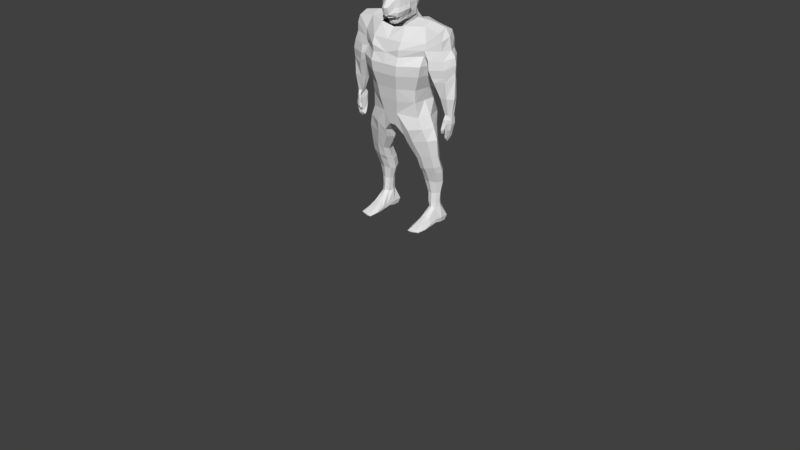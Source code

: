 # Source: monkian.blend  (saved by Blender 2.77.0; exported with 4.5.12 LTS)
import bpy
from mathutils import Matrix  # noqa: F401  (used for matrix-valued properties, if any)

bpy.ops.wm.read_factory_settings(use_empty=True)
scene = bpy.context.scene
scene.name = 'Scene'

# ---- collections
col_collection_1 = bpy.data.collections.new('Collection 1'); scene.collection.children.link(col_collection_1)
col_collection_10 = bpy.data.collections.new('Collection 10'); scene.collection.children.link(col_collection_10)

# ---- world
world_world = bpy.data.worlds.new('World'); scene.world = world_world
world_world.color = (0.05088, 0.05088, 0.05088)
world_world.use_sun_shadow = False
world_world.sun_shadow_jitter_overblur = 0.0
world_world.cycles.sampling_method = 'MANUAL'

# ---- meshes
me_cube_004 = bpy.data.meshes.new('Cube.004')
me_cube_004.from_pydata([(3.743, -0.4631, -4.564), (3.785, -0.3946, -4.172), (3.96, -0.4274, -4.621), (3.898, -0.289, -4.215), (3.774, -0.6266, -4.685), (3.824, -0.5628, -4.168), (3.955, -0.5398, -4.743), (4.082, -0.3945, -4.149), (3.86, -0.407, -5.09), (3.641, -0.4428, -5.032), (3.828, -0.4244, -5.304), (3.695, -0.5112, -5.247), (3.757, -0.6333, -4.867), (3.921, -0.5482, -4.923), (3.863, -0.09664, -4.916), (3.882, -0.09664, -4.263), (3.821, 0.2637, -4.734), (3.841, 0.2637, -4.263), (4.167, -0.09664, -5.02), (4.283, -0.09664, -4.263), (4.167, 0.2637, -4.837), (4.283, 0.2637, -4.263), (3.813, 0.1337, -5.388), (3.813, -0.07586, -5.586), (4.061, 0.1991, -5.602), (4.033, -0.07586, -5.799), (3.704, 0.1049, -5.768), (3.656, -0.07586, -5.966), (3.952, 0.1703, -5.982), (3.918, -0.07586, -6.18), (3.876, 0.4588, -4.515), (3.869, 0.4588, -4.208), (4.138, 0.4588, -4.607), (4.136, 0.4588, -4.208), (3.82, 0.362, -5.107), (4.027, 0.4256, -5.183), (3.787, 0.2959, -5.372), (3.975, 0.3537, -5.56), (3.889, -0.3389, -4.725), (3.896, -0.5179, -3.721), (4.139, -0.3797, -4.817), (3.808, -0.3946, -3.725), (3.852, -0.285, -5.438), (4.06, -0.3301, -5.515), (3.821, -0.2854, -5.707), (4.011, -0.2854, -5.898), (3.874, 0.4588, -3.76), (4.141, 0.4588, -3.76), (1.842, -1.797, -16.08), (1.949, -1.576, -15.83), (1.71, -0.9841, -16.08), (1.949, -0.9841, -15.53), (2.666, -1.637, -16.08), (2.52, -1.576, -15.83), (2.759, -0.9841, -16.08), (2.52, -0.9841, -15.53), (1.71, 0.3091, -15.86), (1.958, 0.5071, -14.4), (2.759, 0.3091, -15.86), (2.479, 0.4852, -14.4), (1.71, 1.322, -16.08), (1.919, 1.195, -14.31), (2.759, 1.322, -16.08), (2.495, 1.198, -14.31), (1.786, -1.797, -16.08), (1.654, -1.149, -15.94), (2.815, -0.9841, -15.94), (2.722, -1.637, -15.98), (1.743, 0.07901, -15.57), (2.715, 0.125, -15.57), (1.654, 1.502, -15.57), (2.815, 1.502, -15.57), (2.235, -1.034, -15.53), (2.235, -1.034, -16.12), (2.173, -1.604, -15.85), (2.049, -1.807, -16.12), (2.221, 0.3447, -14.35), (2.235, 0.3399, -15.89), (2.245, 1.29, -14.23), (2.235, 1.427, -16.12), (2.235, 1.607, -15.57), (2.049, -1.807, -16.01), (1.71, 0.8579, -16.06), (2.759, 0.8579, -16.06), (2.681, 0.8808, -14.33), (1.787, 0.8808, -14.33), (1.654, 0.8652, -15.57), (2.815, 0.8652, -15.57), (2.235, 0.9235, -16.1), (1.71, -0.3312, -15.97), (2.759, -0.3312, -15.97), (2.565, -0.2759, -15.22), (1.904, -0.2759, -15.22), (2.765, -0.4242, -15.75), (1.699, -0.5292, -15.75), (2.235, -0.2803, -15.16), (2.235, -0.3405, -16.0), (0.7654, -1.777, -2.417), (1.025, -2.222, 0.3625), (1.025, 1.7, -2.609), (1.299, 1.363, -0.08001), (0.3303, 1.345, -0.1364), (0.1075, 1.702, -3.066), (0.01669, -2.224, 0.3555), (0.006005, -1.778, -2.421), (1.848, -1.104, -2.511), (2.328, -1.361, 0.3547), (1.913, 0.9533, -2.611), (2.449, 0.9091, 0.1173), (1.089, -2.053, 2.218), (1.334, 1.617, 2.018), (0.3061, 1.608, 1.977), (0.01484, -2.066, 2.464), (2.469, -0.9728, 2.369), (2.548, 0.6307, 2.153), (2.749, 0.3195, 1.942), (1.188, -1.846, 3.707), (2.968, 1.001, 2.299), (2.728, -0.1701, 1.959), (0.007159, -1.844, 3.709), (2.629, -0.9704, 3.707), (2.704, -0.7323, 1.913), (1.02, -1.176, 4.995), (1.062, 1.293, 5.172), (0.07946, 1.29, 4.84), (0.01032, -1.172, 4.688), (2.309, -0.6491, 5.113), (2.318, 0.7641, 5.117), (2.4, -0.1719, 0.1983), (1.885, -0.07734, -2.567), (2.512, -0.1706, 2.183), (1.032, 0.1334, 5.492), (2.31, 0.05558, 5.479), (0.2356, -1.324, -5.246), (0.2327, 1.712, -5.575), (0.0007976, 1.711, -5.379), (0.0, -1.324, -5.246), (0.2356, -0.1589, -5.709), (0.0, -0.1589, -6.024), (0.5623, -1.545, -3.844), (0.5744, 1.941, -4.439), (0.02867, 1.88, -4.181), (7.954e-06, -1.545, -3.844), (1.99, -0.9247, -4.113), (1.721, 1.606, -4.332), (2.385, -0.05107, -4.113), (0.8513, -1.1, -6.234), (0.8513, 1.158, -5.941), (0.7174, -0.1528, -6.628), (1.375, -1.362, -5.423), (1.404, 1.398, -5.364), (2.316, -0.886, -5.236), (2.316, 0.778, -5.258), (2.698, -0.04504, -5.202), (0.987, -0.8538, -7.117), (0.987, 0.5977, -6.955), (0.8054, -0.1389, -7.443), (1.575, -1.054, -6.691), (1.786, 0.9368, -6.642), (2.598, -0.694, -6.488), (2.598, 0.5622, -6.512), (3.014, -0.05915, -6.451), (1.591, -0.4831, -8.779), (1.465, 0.01394, -9.088), (2.0, -0.6221, -8.377), (2.711, -0.372, -8.184), (3.0, 0.06936, -8.149), (1.654, 0.0251, -10.4), (1.608, 1.035, -10.32), (1.459, 0.5293, -10.49), (2.142, -0.1213, -10.31), (2.146, 1.222, -10.13), (2.776, 0.1307, -10.24), (2.774, 1.003, -10.18), (3.063, 0.5735, -10.26), (1.637, 0.3707, -11.56), (1.63, 1.24, -11.39), (1.501, 0.8163, -11.61), (2.125, 0.2329, -11.45), (2.109, 1.375, -11.17), (2.645, 0.454, -11.46), (2.644, 1.203, -11.28), (2.895, 0.8378, -11.41), (1.846, 0.5142, -12.84), (1.841, 1.104, -12.72), (1.753, 0.8165, -12.87), (2.194, 0.4241, -12.8), (2.196, 1.199, -12.61), (2.53, 0.5707, -12.77), (2.529, 1.079, -12.65), (2.699, 0.8312, -12.74), (1.888, 0.4846, -13.91), (1.884, 1.133, -13.81), (1.806, 0.8166, -13.94), (2.191, 0.3819, -13.85), (2.211, 1.23, -13.68), (2.491, 0.5466, -13.85), (2.49, 1.105, -13.74), (2.64, 0.8326, -13.82), (1.494, 0.276, -9.954), (1.642, -0.1888, -9.917), (2.784, -0.09284, -9.54), (2.078, -0.3122, -9.766), (3.069, 0.3383, -9.435), (1.605, 0.6162, -9.111), (2.754, 0.6196, -8.898), (2.159, 0.8273, -8.912), (1.327, 1.997, 2.831), (2.64, 0.8981, 2.93), (0.239, 1.989, 2.796), (1.135, -2.094, 2.964), (2.578, -1.057, 2.965), (1.202, 1.939, 4.347), (2.557, 1.068, 4.122), (0.1259, 1.933, 4.185), (0.01243, -2.284, 1.425), (1.095, -2.283, 1.429), (2.487, -1.391, 1.427), (0.3433, 1.452, 1.05), (1.376, 1.466, 1.102), (2.601, 1.011, 1.275), (2.553, -0.1606, 1.333), (1.104, 1.255, -1.429), (0.8385, -1.954, -1.09), (2.056, 0.8828, -1.337), (1.948, -1.211, -1.149), (2.012, -0.1411, -1.266), (3.501, -0.6492, 4.78), (3.501, 0.7599, 4.78), (3.501, 0.05535, 5.145), (3.705, -0.6492, 3.996), (3.705, 0.7599, 3.996), (3.858, 0.05535, 4.362), (3.727, -0.6492, 3.071), (3.73, 0.7611, 3.072), (4.019, 0.05535, 3.066), (2.934, -1.117, 2.066), (3.911, -0.73, 2.167), (3.885, 0.8514, 2.453), (4.334, 0.06808, 2.446), (2.959, 0.2183, 0.7235), (3.221, 0.8803, 1.069), (2.815, -0.1776, 0.436), (2.923, -0.6377, 0.489), (3.178, -1.015, 0.411), (4.049, -0.6693, 0.5029), (3.951, 0.7523, 1.216), (4.383, 0.05405, 1.042), (3.078, 0.1714, -0.1334), (3.435, 0.8168, 0.1076), (2.938, -0.1698, -0.1311), (3.053, -0.577, -0.007893), (3.32, -0.9593, -0.01199), (4.043, -0.6361, 0.07322), (3.989, 0.6967, 0.2918), (4.416, 0.04618, 0.3889), (3.604, 0.5059, -1.856), (3.842, 0.632, -1.712), (3.401, 0.1042, -1.842), (3.452, -0.1861, -1.731), (3.597, -0.5365, -1.657), (4.107, -0.5351, -1.591), (4.318, 0.32, -1.681), (4.502, -0.1416, -1.68), (3.915, 0.2785, -3.422), (4.161, 0.2952, -3.426), (3.844, 0.152, -3.413), (3.818, -0.08013, -3.353), (3.826, -0.2665, -3.406), (4.057, -0.2914, -3.394), (4.292, 0.1278, -3.409), (4.28, -0.1213, -3.409), (4.42, 0.07362, 1.723), (3.941, 0.8022, 1.73), (2.801, -0.7799, 1.257), (3.023, -1.155, 1.197), (3.105, 0.9536, 1.563), (2.85, 0.3413, 1.316), (2.702, -0.1853, 1.327), (4.04, -0.752, 1.303), (3.968, 0.7285, 0.6672), (3.333, 0.8466, 0.4889), (4.282, -0.1164, -3.878), (4.282, 0.2439, -3.878), (4.103, -0.362, -3.818), (3.946, -0.1143, -3.854), (3.905, 0.246, -3.854), (3.962, -0.3109, -3.866), (-3.743, -0.4631, -4.564), (-3.785, -0.3946, -4.172), (-3.96, -0.4274, -4.621), (-3.898, -0.289, -4.215), (-3.774, -0.6266, -4.685), (-3.824, -0.5628, -4.168), (-3.955, -0.5398, -4.743), (-4.082, -0.3945, -4.149), (-3.86, -0.407, -5.09), (-3.641, -0.4428, -5.032), (-3.828, -0.4244, -5.304), (-3.695, -0.5112, -5.247), (-3.757, -0.6333, -4.867), (-3.921, -0.5482, -4.923), (-3.863, -0.09664, -4.916), (-3.882, -0.09664, -4.263), (-3.821, 0.2637, -4.734), (-3.841, 0.2637, -4.263), (-4.167, -0.09664, -5.02), (-4.283, -0.09664, -4.263), (-4.167, 0.2637, -4.837), (-4.283, 0.2637, -4.263), (-3.813, 0.1337, -5.388), (-3.813, -0.07586, -5.586), (-4.061, 0.1991, -5.602), (-4.033, -0.07586, -5.799), (-3.704, 0.1049, -5.768), (-3.656, -0.07586, -5.966), (-3.952, 0.1703, -5.982), (-3.918, -0.07586, -6.18), (-3.876, 0.4588, -4.515), (-3.869, 0.4588, -4.208), (-4.138, 0.4588, -4.607), (-4.136, 0.4588, -4.208), (-3.82, 0.362, -5.107), (-4.027, 0.4256, -5.183), (-3.787, 0.2959, -5.372), (-3.975, 0.3537, -5.56), (-3.889, -0.3389, -4.725), (-3.896, -0.5179, -3.721), (-4.139, -0.3797, -4.817), (-3.808, -0.3946, -3.725), (-3.852, -0.285, -5.438), (-4.06, -0.3301, -5.515), (-3.821, -0.2854, -5.707), (-4.011, -0.2854, -5.898), (-3.874, 0.4588, -3.76), (-4.141, 0.4588, -3.76), (-1.842, -1.797, -16.08), (-1.949, -1.576, -15.83), (-1.71, -0.9841, -16.08), (-1.949, -0.9841, -15.53), (-2.666, -1.637, -16.08), (-2.52, -1.576, -15.83), (-2.759, -0.9841, -16.08), (-2.52, -0.9841, -15.53), (-1.71, 0.3091, -15.86), (-1.958, 0.5071, -14.4), (-2.759, 0.3091, -15.86), (-2.479, 0.4852, -14.4), (-1.71, 1.322, -16.08), (-1.919, 1.195, -14.31), (-2.759, 1.322, -16.08), (-2.495, 1.198, -14.31), (-1.786, -1.797, -16.08), (-1.654, -1.149, -15.94), (-2.815, -0.9841, -15.94), (-2.722, -1.637, -15.98), (-1.743, 0.07901, -15.57), (-2.715, 0.125, -15.57), (-1.654, 1.502, -15.57), (-2.815, 1.502, -15.57), (-2.235, -1.034, -15.53), (-2.235, -1.034, -16.12), (-2.173, -1.604, -15.85), (-2.049, -1.807, -16.12), (-2.221, 0.3447, -14.35), (-2.235, 0.3399, -15.89), (-2.245, 1.29, -14.23), (-2.235, 1.427, -16.12), (-2.235, 1.607, -15.57), (-2.049, -1.807, -16.01), (-1.71, 0.8579, -16.06), (-2.759, 0.8579, -16.06), (-2.681, 0.8808, -14.33), (-1.787, 0.8808, -14.33), (-1.654, 0.8652, -15.57), (-2.815, 0.8652, -15.57), (-2.235, 0.9235, -16.1), (-1.71, -0.3312, -15.97), (-2.759, -0.3312, -15.97), (-2.565, -0.2759, -15.22), (-1.904, -0.2759, -15.22), (-2.765, -0.4242, -15.75), (-1.699, -0.5292, -15.75), (-2.235, -0.2803, -15.16), (-2.235, -0.3405, -16.0), (-0.7577, -1.777, -2.417), (-1.006, -2.223, 0.3615), (-0.7736, 1.698, -2.61), (-0.7309, 1.362, -0.08067), (-1.834, -1.105, -2.512), (-2.291, -1.364, 0.3515), (-1.775, 0.9497, -2.614), (-2.175, 0.903, 0.1116), (-1.068, -2.054, 2.217), (-0.8251, 1.614, 2.016), (-2.431, -0.9769, 2.365), (-2.359, 0.6234, 2.147), (-2.615, 0.3124, 1.935), (-1.183, -1.847, 3.707), (-2.857, 0.9938, 2.292), (-2.634, -0.1764, 1.953), (-2.626, -0.9716, 3.706), (-2.656, -0.7371, 1.908), (-1.016, -1.176, 4.994), (-0.9779, 1.29, 5.17), (-2.309, -0.6492, 5.113), (-2.306, 0.7617, 5.115), (-2.224, -0.1779, 0.1927), (-1.802, -0.08039, -2.57), (-2.393, -0.177, 2.177), (-1.005, 0.1318, 5.491), (-2.309, 0.05535, 5.479), (-0.2356, -1.324, -5.246), (-0.2326, 1.712, -5.575), (-0.2356, -0.1589, -5.709), (-0.5623, -1.545, -3.844), (-0.5449, 1.941, -4.439), (-1.99, -0.9247, -4.113), (-1.71, 1.606, -4.333), (-2.385, -0.05107, -4.113), (-0.8513, -1.1, -6.234), (-0.8513, 1.158, -5.941), (-0.7174, -0.1528, -6.628), (-1.375, -1.362, -5.423), (-1.404, 1.398, -5.364), (-2.316, -0.886, -5.236), (-2.316, 0.778, -5.258), (-2.698, -0.04504, -5.202), (-0.987, -0.8538, -7.117), (-0.987, 0.5977, -6.955), (-0.8054, -0.1389, -7.443), (-1.575, -1.054, -6.691), (-1.786, 0.9368, -6.642), (-2.598, -0.694, -6.488), (-2.598, 0.5622, -6.512), (-3.014, -0.05915, -6.451), (-1.591, -0.4831, -8.779), (-1.465, 0.01394, -9.088), (-2.0, -0.6221, -8.377), (-2.711, -0.372, -8.184), (-3.0, 0.06936, -8.149), (-1.654, 0.0251, -10.4), (-1.608, 1.035, -10.32), (-1.459, 0.5293, -10.49), (-2.142, -0.1213, -10.31), (-2.146, 1.222, -10.13), (-2.776, 0.1307, -10.24), (-2.774, 1.003, -10.18), (-3.063, 0.5735, -10.26), (-1.637, 0.3707, -11.56), (-1.63, 1.24, -11.39), (-1.501, 0.8163, -11.61), (-2.125, 0.2329, -11.45), (-2.109, 1.375, -11.17), (-2.645, 0.454, -11.46), (-2.644, 1.203, -11.28), (-2.895, 0.8378, -11.41), (-1.846, 0.5142, -12.84), (-1.841, 1.104, -12.72), (-1.753, 0.8165, -12.87), (-2.194, 0.4241, -12.8), (-2.196, 1.199, -12.61), (-2.53, 0.5707, -12.77), (-2.529, 1.079, -12.65), (-2.699, 0.8312, -12.74), (-1.888, 0.4846, -13.91), (-1.884, 1.133, -13.81), (-1.806, 0.8166, -13.94), (-2.191, 0.3819, -13.85), (-2.211, 1.23, -13.68), (-2.491, 0.5466, -13.85), (-2.49, 1.105, -13.74), (-2.64, 0.8326, -13.82), (-1.494, 0.276, -9.954), (-1.642, -0.1888, -9.917), (-2.784, -0.09284, -9.54), (-2.078, -0.3122, -9.766), (-3.069, 0.3383, -9.435), (-1.605, 0.6162, -9.111), (-2.754, 0.6196, -8.898), (-2.159, 0.8273, -8.912), (-0.9426, 1.993, 2.828), (-2.512, 0.891, 2.923), (-1.129, -2.094, 2.963), (-2.565, -1.059, 2.963), (-1.029, 1.935, 4.344), (-2.504, 1.062, 4.118), (-1.084, -2.284, 1.428), (-2.467, -1.394, 1.424), (-0.804, 1.464, 1.101), (-2.361, 1.004, 1.268), (-2.408, -0.1672, 1.327), (-0.6614, 1.254, -1.43), (-0.8103, -1.955, -1.091), (0.01923, -1.956, -1.097), (0.2299, 1.245, -1.689), (-1.793, 0.8784, -1.341), (-1.897, -1.214, -1.152), (-1.837, -0.1456, -1.271), (-3.501, -0.6492, 4.78), (-3.501, 0.7599, 4.78), (-3.501, 0.05535, 5.145), (-3.705, -0.6492, 3.996), (-3.705, 0.7599, 3.996), (-3.858, 0.05535, 4.362), (-3.727, -0.6492, 3.071), (-3.727, 0.7599, 3.071), (-4.019, 0.05535, 3.066), (-2.927, -1.119, 2.064), (-3.911, -0.73, 2.167), (-3.882, 0.85, 2.452), (-4.334, 0.06808, 2.446), (-2.847, 0.2115, 0.7171), (-3.126, 0.8731, 1.063), (-2.714, -0.1838, 0.4302), (-2.878, -0.6424, 0.4846), (-3.172, -1.017, 0.4094), (-4.049, -0.6693, 0.5029), (-3.946, 0.7504, 1.214), (-4.383, 0.05405, 1.042), (-3.001, 0.1656, -0.1389), (-3.382, 0.8112, 0.1023), (-2.865, -0.1753, -0.1362), (-3.022, -0.581, -0.0116), (-3.318, -0.96, -0.01266), (-4.043, -0.6361, 0.07322), (-3.986, 0.6955, 0.2907), (-4.416, 0.04618, 0.3889), (-3.602, 0.5057, -1.856), (-3.842, 0.632, -1.712), (-3.397, 0.1037, -1.843), (-3.451, -0.1862, -1.731), (-3.597, -0.5365, -1.657), (-4.107, -0.5351, -1.591), (-4.318, 0.32, -1.681), (-4.502, -0.1416, -1.68), (-3.915, 0.2785, -3.422), (-4.161, 0.2952, -3.426), (-3.844, 0.152, -3.413), (-3.818, -0.08013, -3.353), (-3.826, -0.2665, -3.406), (-4.057, -0.2914, -3.394), (-4.292, 0.1278, -3.409), (-4.28, -0.1213, -3.409), (-4.42, 0.07362, 1.723), (-3.938, 0.8004, 1.728), (-2.757, -0.7846, 1.253), (-3.017, -1.157, 1.195), (-2.995, 0.9462, 1.556), (-2.714, 0.3341, 1.31), (-2.586, -0.1919, 1.321), (-4.04, -0.752, 1.303), (-3.963, 0.7268, 0.6655), (-3.258, 0.8401, 0.4828), (-4.282, -0.1164, -3.878), (-4.282, 0.2439, -3.878), (-4.103, -0.362, -3.818), (-3.946, -0.1143, -3.854), (-3.905, 0.246, -3.854), (-3.962, -0.3109, -3.866)], [], [(1, 3, 2, 0), (3, 7, 6, 2), (7, 5, 4, 6), (5, 1, 0, 4), (4, 0, 12), (9, 8, 10, 11), (6, 4, 12, 13), (0, 2, 8, 9), (2, 13, 10, 8), (13, 12, 11, 10), (12, 0, 9, 11), (13, 2, 6), (15, 17, 16, 14), (21, 19, 18, 20), (25, 18, 40, 43), (22, 16, 30, 34), (23, 22, 26, 27), (20, 18, 25, 24), (14, 16, 22, 23), (27, 26, 28, 29), (27, 29, 45, 44), (28, 26, 36, 37), (24, 25, 29, 28), (31, 33, 32, 30), (30, 32, 35, 34), (34, 35, 37, 36), (26, 22, 34, 36), (16, 17, 31, 30), (24, 28, 37, 35), (21, 20, 32, 33), (20, 24, 35, 32), (7, 3, 38, 40), (40, 38, 42, 43), (43, 42, 44, 45), (18, 19, 7, 40), (29, 25, 43, 45), (15, 14, 38, 3), (14, 23, 42, 38), (23, 27, 44, 42), (33, 31, 46, 47), (1, 5, 39, 41), (64, 65, 50, 48), (96, 89, 56, 77), (66, 67, 52, 54), (81, 64, 48, 75), (75, 73, 54, 52), (74, 72, 51, 49), (88, 82, 60, 79), (95, 91, 59, 76), (94, 92, 57, 68), (93, 90, 58, 69), (80, 71, 62, 79), (87, 83, 62, 71), (86, 85, 61, 70), (82, 86, 70, 60), (84, 87, 71, 63), (78, 63, 71, 80), (91, 93, 69, 59), (89, 94, 68, 56), (74, 49, 64, 81), (55, 53, 67, 66), (49, 51, 65, 64), (53, 74, 81, 67), (61, 78, 80, 70), (70, 80, 79, 60), (92, 95, 76, 57), (83, 88, 79, 62), (53, 55, 72, 74), (48, 50, 73, 75), (67, 81, 75, 52), (90, 96, 77, 58), (58, 77, 88, 83), (59, 69, 87, 84), (56, 68, 86, 82), (68, 57, 85, 86), (69, 58, 83, 87), (77, 56, 82, 88), (54, 73, 96, 90), (51, 72, 95, 92), (50, 65, 94, 89), (55, 66, 93, 91), (66, 54, 90, 93), (65, 51, 92, 94), (72, 55, 91, 95), (73, 50, 89, 96), (495, 222, 99, 102), (221, 220, 114, 130), (219, 218, 111, 110), (215, 216, 109, 112), (223, 494, 104, 97), (226, 225, 105, 129), (222, 100, 108, 224), (223, 97, 105, 225), (216, 217, 113, 109), (207, 209, 214, 212), (112, 210, 116, 119), (220, 219, 110, 114), (136, 138, 137, 133), (213, 212, 123, 127), (210, 211, 120, 116), (131, 122, 126, 132), (212, 214, 124, 123), (116, 120, 126, 122), (119, 116, 122, 125), (123, 131, 132, 127), (138, 135, 134, 137), (224, 226, 129, 107), (217, 221, 130, 113), (141, 140, 134, 135), (139, 142, 136, 133), (97, 104, 142, 139), (102, 99, 140, 141), (129, 105, 143, 145), (107, 129, 145, 144), (105, 97, 139, 143), (107, 144, 140, 99), (143, 139, 149, 151), (145, 143, 151, 153), (139, 133, 146, 149), (137, 134, 147, 148), (140, 144, 152, 150), (133, 137, 148, 146), (134, 140, 150, 147), (144, 145, 153, 152), (152, 153, 161, 160), (146, 148, 156, 154), (149, 146, 154, 157), (150, 152, 160, 158), (153, 151, 159, 161), (147, 150, 158, 155), (148, 147, 155, 156), (151, 149, 157, 159), (159, 157, 164, 165), (156, 155, 204, 163), (154, 156, 163, 162), (157, 154, 162, 164), (155, 158, 206, 204), (161, 159, 165, 166), (158, 160, 205, 206), (166, 165, 201, 203), (165, 164, 202, 201), (162, 163, 199, 200), (164, 162, 200, 202), (170, 167, 175, 178), (171, 173, 181, 179), (174, 172, 180, 182), (168, 171, 179, 176), (169, 168, 176, 177), (172, 170, 178, 180), (173, 174, 182, 181), (167, 169, 177, 175), (180, 178, 186, 188), (181, 182, 190, 189), (175, 177, 185, 183), (178, 175, 183, 186), (179, 181, 189, 187), (182, 180, 188, 190), (176, 179, 187, 184), (177, 176, 184, 185), (185, 184, 192, 193), (188, 186, 194, 196), (189, 190, 198, 197), (183, 185, 193, 191), (186, 183, 191, 194), (187, 189, 197, 195), (190, 188, 196, 198), (184, 187, 195, 192), (202, 200, 167, 170), (201, 202, 170, 172), (203, 201, 172, 174), (200, 199, 169, 167), (206, 205, 173, 171), (204, 206, 171, 168), (205, 203, 174, 173), (203, 205, 166), (204, 199, 163), (199, 204, 168, 169), (160, 161, 166, 205), (59, 196, 194, 76), (84, 198, 196, 59), (63, 197, 198, 84), (63, 78, 195, 197), (78, 61, 192, 195), (61, 85, 193, 192), (85, 57, 191, 193), (57, 76, 194, 191), (110, 111, 209, 207), (114, 110, 207, 208), (109, 113, 211, 210), (112, 109, 210), (106, 128, 221, 217), (108, 100, 219, 220), (98, 106, 217, 216), (103, 98, 216, 215), (100, 101, 218, 219), (128, 108, 220, 221), (108, 128, 226, 224), (98, 223, 225, 106), (99, 222, 224, 107), (128, 106, 225, 226), (98, 103, 494, 223), (101, 100, 222, 495), (127, 132, 229, 228), (132, 126, 227, 229), (228, 229, 232, 231), (229, 227, 230, 232), (231, 232, 235, 234), (232, 230, 233, 235), (120, 230, 227, 126), (211, 233, 230, 120), (127, 228, 231, 213), (208, 207, 212, 213), (234, 208, 213, 231), (208, 234, 238, 117), (233, 211, 236, 237), (235, 233, 237, 239), (113, 130, 118, 121), (130, 114, 115, 118), (211, 113, 121, 236), (234, 235, 239, 238), (114, 208, 117, 115), (273, 272, 247, 246), (275, 274, 243, 244), (277, 276, 241, 240), (278, 277, 240, 242), (279, 275, 244, 245), (272, 279, 245, 247), (276, 273, 246, 241), (274, 278, 242, 243), (241, 246, 280, 281), (243, 242, 250, 251), (246, 247, 280), (242, 240, 248, 250), (240, 281, 249, 248), (244, 243, 251, 252), (245, 244, 252, 253), (247, 245, 253, 255), (253, 252, 260, 261), (255, 253, 261, 263), (249, 254, 262, 257), (251, 250, 258, 259), (254, 255, 263, 262), (250, 248, 256, 258), (248, 249, 257, 256), (252, 251, 259, 260), (258, 256, 264, 266), (256, 257, 265, 264), (260, 259, 267, 268), (261, 260, 268, 269), (263, 261, 269, 271), (257, 262, 270, 265), (259, 258, 266, 267), (262, 263, 271, 270), (121, 118, 278, 274), (117, 238, 273, 276), (239, 237, 279, 272), (237, 236, 275, 279), (118, 115, 277, 278), (115, 117, 276, 277), (236, 121, 274, 275), (238, 239, 272, 273), (281, 280, 254, 249), (280, 247, 255, 254), (281, 240, 241), (39, 269, 268, 41), (46, 264, 265, 47), (19, 21, 283, 282), (271, 282, 283, 270), (21, 33, 47, 283), (270, 283, 47, 265), (284, 7, 19, 282), (7, 284, 39, 5), (269, 39, 284), (269, 284, 282, 271), (17, 15, 285, 286), (3, 1, 41, 287), (267, 287, 41, 268), (3, 287, 285, 15), (267, 266, 285, 287), (17, 286, 46, 31), (264, 46, 286), (264, 286, 285, 266), (289, 288, 290, 291), (291, 290, 294, 295), (295, 294, 292, 293), (293, 292, 288, 289), (292, 300, 288), (297, 299, 298, 296), (294, 301, 300, 292), (288, 297, 296, 290), (290, 296, 298, 301), (301, 298, 299, 300), (300, 299, 297, 288), (301, 294, 290), (303, 302, 304, 305), (309, 308, 306, 307), (313, 331, 328, 306), (310, 322, 318, 304), (311, 315, 314, 310), (308, 312, 313, 306), (302, 311, 310, 304), (315, 317, 316, 314), (315, 332, 333, 317), (316, 325, 324, 314), (312, 316, 317, 313), (319, 318, 320, 321), (318, 322, 323, 320), (322, 324, 325, 323), (314, 324, 322, 310), (304, 318, 319, 305), (312, 323, 325, 316), (309, 321, 320, 308), (308, 320, 323, 312), (295, 328, 326, 291), (328, 331, 330, 326), (331, 333, 332, 330), (306, 328, 295, 307), (317, 333, 331, 313), (303, 291, 326, 302), (302, 326, 330, 311), (311, 330, 332, 315), (321, 335, 334, 319), (289, 329, 327, 293), (352, 336, 338, 353), (384, 365, 344, 377), (354, 342, 340, 355), (369, 363, 336, 352), (363, 340, 342, 361), (362, 337, 339, 360), (376, 367, 348, 370), (383, 364, 347, 379), (382, 356, 345, 380), (381, 357, 346, 378), (368, 367, 350, 359), (375, 359, 350, 371), (374, 358, 349, 373), (370, 348, 358, 374), (372, 351, 359, 375), (366, 368, 359, 351), (379, 347, 357, 381), (377, 344, 356, 382), (362, 369, 352, 337), (343, 354, 355, 341), (337, 352, 353, 339), (341, 355, 369, 362), (349, 358, 368, 366), (358, 348, 367, 368), (380, 345, 364, 383), (371, 350, 367, 376), (341, 362, 360, 343), (336, 363, 361, 338), (355, 340, 363, 369), (378, 346, 365, 384), (346, 371, 376, 365), (347, 372, 375, 357), (344, 370, 374, 356), (356, 374, 373, 345), (357, 375, 371, 346), (365, 376, 370, 344), (342, 378, 384, 361), (339, 380, 383, 360), (338, 377, 382, 353), (343, 379, 381, 354), (354, 381, 378, 342), (353, 382, 380, 339), (360, 383, 379, 343), (361, 384, 377, 338), (495, 102, 387, 492), (491, 409, 396, 490), (489, 394, 111, 218), (215, 112, 393, 487), (493, 385, 104, 494), (498, 408, 389, 497), (492, 496, 392, 388), (493, 497, 389, 385), (487, 393, 395, 488), (481, 485, 214, 209), (112, 119, 398, 483), (490, 396, 394, 489), (136, 412, 414, 138), (486, 406, 404, 485), (483, 398, 401, 484), (410, 411, 405, 403), (485, 404, 124, 214), (398, 403, 405, 401), (119, 125, 403, 398), (404, 406, 411, 410), (138, 414, 413, 135), (496, 391, 408, 498), (488, 395, 409, 491), (141, 135, 413, 416), (415, 412, 136, 142), (385, 415, 142, 104), (102, 141, 416, 387), (408, 419, 417, 389), (391, 418, 419, 408), (389, 417, 415, 385), (391, 387, 416, 418), (417, 425, 423, 415), (419, 427, 425, 417), (415, 423, 420, 412), (414, 422, 421, 413), (416, 424, 426, 418), (412, 420, 422, 414), (413, 421, 424, 416), (418, 426, 427, 419), (426, 434, 435, 427), (420, 428, 430, 422), (423, 431, 428, 420), (424, 432, 434, 426), (427, 435, 433, 425), (421, 429, 432, 424), (422, 430, 429, 421), (425, 433, 431, 423), (433, 439, 438, 431), (430, 437, 478, 429), (428, 436, 437, 430), (431, 438, 436, 428), (429, 478, 480, 432), (435, 440, 439, 433), (432, 480, 479, 434), (440, 477, 475, 439), (439, 475, 476, 438), (436, 474, 473, 437), (438, 476, 474, 436), (444, 452, 449, 441), (445, 453, 455, 447), (448, 456, 454, 446), (442, 450, 453, 445), (443, 451, 450, 442), (446, 454, 452, 444), (447, 455, 456, 448), (441, 449, 451, 443), (454, 462, 460, 452), (455, 463, 464, 456), (449, 457, 459, 451), (452, 460, 457, 449), (453, 461, 463, 455), (456, 464, 462, 454), (450, 458, 461, 453), (451, 459, 458, 450), (459, 467, 466, 458), (462, 470, 468, 460), (463, 471, 472, 464), (457, 465, 467, 459), (460, 468, 465, 457), (461, 469, 471, 463), (464, 472, 470, 462), (458, 466, 469, 461), (476, 444, 441, 474), (475, 446, 444, 476), (477, 448, 446, 475), (474, 441, 443, 473), (480, 445, 447, 479), (478, 442, 445, 480), (479, 447, 448, 477), (477, 440, 479), (478, 437, 473), (473, 443, 442, 478), (434, 479, 440, 435), (347, 364, 468, 470), (372, 347, 470, 472), (351, 372, 472, 471), (351, 471, 469, 366), (366, 469, 466, 349), (349, 466, 467, 373), (373, 467, 465, 345), (345, 465, 468, 364), (394, 481, 209, 111), (396, 482, 481, 394), (393, 483, 484, 395), (112, 483, 393), (390, 488, 491, 407), (392, 490, 489, 388), (386, 487, 488, 390), (103, 215, 487, 386), (388, 489, 218, 101), (407, 491, 490, 392), (392, 496, 498, 407), (386, 390, 497, 493), (387, 391, 496, 492), (407, 498, 497, 390), (386, 493, 494, 103), (101, 495, 492, 388), (406, 500, 501, 411), (411, 501, 499, 405), (500, 503, 504, 501), (501, 504, 502, 499), (503, 506, 507, 504), (504, 507, 505, 502), (401, 405, 499, 502), (484, 401, 502, 505), (406, 486, 503, 500), (482, 486, 485, 481), (506, 503, 486, 482), (482, 399, 510, 506), (505, 509, 508, 484), (507, 511, 509, 505), (395, 402, 400, 409), (409, 400, 397, 396), (484, 508, 402, 395), (506, 510, 511, 507), (396, 397, 399, 482), (545, 518, 519, 544), (547, 516, 515, 546), (549, 512, 513, 548), (550, 514, 512, 549), (551, 517, 516, 547), (544, 519, 517, 551), (548, 513, 518, 545), (546, 515, 514, 550), (513, 553, 552, 518), (515, 523, 522, 514), (518, 552, 519), (514, 522, 520, 512), (512, 520, 521, 553), (516, 524, 523, 515), (517, 525, 524, 516), (519, 527, 525, 517), (525, 533, 532, 524), (527, 535, 533, 525), (521, 529, 534, 526), (523, 531, 530, 522), (526, 534, 535, 527), (522, 530, 528, 520), (520, 528, 529, 521), (524, 532, 531, 523), (530, 538, 536, 528), (528, 536, 537, 529), (532, 540, 539, 531), (533, 541, 540, 532), (535, 543, 541, 533), (529, 537, 542, 534), (531, 539, 538, 530), (534, 542, 543, 535), (402, 546, 550, 400), (399, 548, 545, 510), (511, 544, 551, 509), (509, 551, 547, 508), (400, 550, 549, 397), (397, 549, 548, 399), (508, 547, 546, 402), (510, 545, 544, 511), (553, 521, 526, 552), (552, 526, 527, 519), (553, 513, 512), (327, 329, 540, 541), (334, 335, 537, 536), (307, 554, 555, 309), (543, 542, 555, 554), (309, 555, 335, 321), (542, 537, 335, 555), (556, 554, 307, 295), (295, 293, 327, 556), (541, 556, 327), (541, 543, 554, 556), (305, 558, 557, 303), (291, 559, 329, 289), (539, 540, 329, 559), (291, 303, 557, 559), (539, 559, 557, 538), (305, 319, 334, 558), (536, 558, 334), (536, 538, 557, 558)])
me_cube_004.use_remesh_preserve_volume = False
me_cube_004.use_remesh_preserve_attributes = False
me_cube_004.use_mirror_vertex_groups = False
me_cube_004.update()
me_plane_001 = bpy.data.meshes.new('Plane.001')
me_plane_001.from_pydata([(-0.001617, -1.0, 0.0), (2.01, -0.9985, -0.8397), (-0.001617, 1.0, 0.0), (2.01, 1.001, -0.8397), (4.532, -0.7899, -1.749), (4.532, 0.6864, -1.749), (-0.001617, 4.552, -1.744), (2.01, 4.051, -2.417), (4.532, 3.254, -2.957), (-0.001617, 6.37, -6.235), (2.01, 5.568, -6.485), (4.532, 4.606, -6.453), (-0.001617, 5.896, -10.84), (2.01, 5.068, -10.98), (4.532, 4.119, -10.82), (-0.001617, 3.719, -14.47), (2.01, 3.21, -13.81), (4.532, 2.911, -12.89), (-0.001617, -0.112, -15.85), (2.01, -0.4248, -15.07), (4.532, -0.4697, -14.11), (-0.001617, -3.681, -16.72), (2.01, -3.839, -15.9), (4.302, -3.698, -14.57), (-0.001617, -7.673, -15.19), (2.01, -7.791, -14.36), (3.52, -8.183, -12.96), (-0.04395, -12.17, -16.11), (2.01, -12.36, -15.46), (3.425, -12.26, -14.04), (3.964, -11.49, -11.05), (3.964, -13.33, -12.26), (2.828, -12.73, -8.893), (2.614, -14.88, -9.936), (-0.001328, -12.86, -7.934), (-0.001328, -15.01, -8.678), (-0.07572, -14.34, -17.54), (1.91, -14.34, -16.7), (3.68, -13.92, -14.97), (4.354, -14.88, -12.56), (2.666, -16.31, -9.368), (-0.02243, -16.32, -7.79), (2.092, -12.86, -4.7), (-0.001328, -13.22, -4.703), (1.573, -13.5, -2.717), (-0.005919, -13.98, -2.682), (1.573, -12.94, -2.376), (-0.005919, -13.25, -2.247), (1.77, -12.24, -2.375), (0.004231, -12.37, -2.246), (2.746, -12.67, -4.26), (3.185, -12.11, -4.361), (3.668, -11.88, -8.1), (4.17, -10.74, -7.495), (4.717, -10.59, -10.8), (5.171, -9.244, -10.29), (5.566, 0.3649, -4.985), (5.566, 1.841, -4.985), (5.566, 0.4446, -9.453), (5.566, 1.921, -9.453), (5.842, -4.733, -5.497), (5.842, -4.653, -9.965), (5.416, -8.061, -6.887), (5.651, -7.14, -9.862)], [], [(0, 1, 3, 2), (3, 1, 4, 5), (3, 5, 8, 7), (2, 3, 7, 6), (7, 8, 11, 10), (6, 7, 10, 9), (10, 11, 14, 13), (9, 10, 13, 12), (13, 14, 17, 16), (12, 13, 16, 15), (16, 17, 20, 19), (15, 16, 19, 18), (19, 20, 23, 22), (18, 19, 22, 21), (22, 23, 26, 25), (21, 22, 25, 24), (25, 26, 29, 28), (24, 25, 28, 27), (29, 26, 30, 31), (31, 30, 32, 33), (33, 32, 34, 35), (29, 31, 39, 38), (28, 29, 38, 37), (31, 33, 40, 39), (33, 35, 41, 40), (27, 28, 37, 36), (34, 32, 42, 43), (43, 42, 44, 45), (45, 44, 46, 47), (47, 46, 48, 49), (46, 44, 50, 51), (51, 50, 52, 53), (53, 52, 54, 55), (44, 42, 50), (32, 52, 50, 42), (30, 54, 52, 32), (5, 4, 56, 57), (57, 56, 58, 59), (58, 56, 60, 61), (61, 60, 62, 63), (55, 63, 62, 53), (20, 58, 61, 23), (23, 61, 63, 26), (17, 59, 58, 20), (11, 57, 59, 14), (5, 57, 11, 8), (17, 14, 59), (30, 26, 54), (55, 54, 26, 63)])
me_plane_001.use_remesh_preserve_volume = False
me_plane_001.use_remesh_preserve_attributes = False
me_plane_001.use_mirror_vertex_groups = False
me_plane_001.update()
me_sphere = bpy.data.meshes.new('Sphere')
me_sphere.from_pydata([(0.09717, -0.633, 0.1768), (0.09691, -0.6222, 0.4138), (-0.05665, -0.6363, 0.1768), (-0.0569, -0.6255, 0.4138), (0.188, -0.5992, 0.2239), (0.1878, -0.5885, 0.4231), (-0.1356, -0.6026, 0.2239), (-0.1358, -0.5918, 0.4231), (0.09706, -0.6282, 0.2646), (-0.05676, -0.6316, 0.2646), (0.1879, -0.5945, 0.3118), (-0.1357, -0.5978, 0.3118), (0.3976, -0.4286, 0.4349), (0.3977, -0.4346, 0.3236), (-0.3437, -0.4319, 0.4349), (-0.3435, -0.4379, 0.3236), (-0.4072, -0.3057, 0.4507), (-0.407, -0.3117, 0.3394), (0.4615, -0.3024, 0.4645), (0.4617, -0.3084, 0.3532), (-0.443, -0.1105, 0.467), (-0.4428, -0.1165, 0.3557), (0.5007, -0.1072, 0.4768), (0.5009, -0.1132, 0.3655), (-0.2536, -0.5439, 0.429), (-0.2534, -0.5499, 0.3177), (0.3007, -0.5466, 0.3177), (0.3006, -0.5406, 0.429), (0.09691, -0.6222, 0.5554), (-0.0569, -0.6255, 0.5554), (0.1878, -0.6046, 0.5545), (-0.1358, -0.608, 0.5545), (-0.2536, -0.5342, 0.554), (0.3006, -0.5309, 0.554), (0.09976, -0.5091, 0.7214), (-0.05406, -0.5124, 0.7214), (0.1906, -0.4915, 0.7108), (-0.133, -0.4948, 0.7108), (-0.2507, -0.4211, 0.7103), (0.3034, -0.4177, 0.7103), (0.09976, -0.2246, 0.8539), (-0.05406, -0.228, 0.8539), (0.1906, -0.2071, 0.8337), (-0.133, -0.2104, 0.8337), (-0.2507, -0.1366, 0.7976), (0.3034, -0.1333, 0.7976), (0.09976, 0.1697, 0.8571), (-0.05406, 0.1664, 0.8571), (0.1906, 0.1873, 0.8369), (-0.133, 0.184, 0.8369), (-0.2507, 0.2577, 0.8008), (0.3034, 0.261, 0.8008), (0.09976, 0.4638, 0.7925), (-0.05406, 0.4605, 0.7925), (0.1906, 0.4459, 0.7722), (-0.133, 0.4425, 0.7722), (-0.2507, 0.4032, 0.7361), (0.3034, 0.4065, 0.7361), (0.09976, 0.5608, 0.5468), (-0.05406, 0.5575, 0.5468), (0.1906, 0.5461, 0.5266), (-0.133, 0.5427, 0.5266), (-0.2507, 0.5034, 0.4905), (0.3034, 0.5067, 0.4905), (0.09976, 0.6222, 0.3852), (-0.05406, 0.6189, 0.3852), (0.1906, 0.6075, 0.365), (-0.133, 0.6042, 0.365), (-0.2507, 0.5648, 0.3289), (0.3034, 0.5681, 0.3289), (0.09976, 0.6901, 0.1153), (-0.05406, 0.6868, 0.1153), (0.1906, 0.6527, 0.09504), (-0.133, 0.6494, 0.09504), (-0.2507, 0.61, 0.1014), (0.3034, 0.6134, 0.1014), (0.09976, 0.6351, -0.09962), (-0.05406, 0.6318, -0.09962), (0.1906, 0.5816, -0.1037), (-0.133, 0.5783, -0.1037), (-0.2507, 0.5389, -0.1075), (0.3034, 0.5422, -0.1075), (0.09976, 0.522, -0.313), (-0.05406, 0.5187, -0.313), (0.1906, 0.4685, -0.317), (-0.133, 0.4652, -0.317), (-0.2507, 0.4258, -0.3208), (0.3034, 0.4291, -0.3208), (0.09976, 0.619, -0.5037), (-0.05406, 0.6157, -0.5037), (0.1906, 0.5654, -0.5077), (-0.133, 0.5621, -0.5077), (-0.2862, 0.5228, -0.5115), (0.3389, 0.5261, -0.5115), (0.3452, 0.2985, -0.4751), (0.3452, 0.347, -0.586), (0.3382, 0.1496, -0.5775), (0.3382, 0.1981, -0.6884), (0.2626, 0.000642, -0.6986), (0.2626, 0.04913, -0.8094), (0.1194, -0.09245, -0.7643), (0.1194, -0.04396, -0.8752), (-0.3039, 0.2955, -0.483), (-0.3039, 0.3459, -0.5774), (-0.3039, 0.1465, -0.5854), (-0.3039, 0.197, -0.6798), (-0.2261, 0.002242, -0.7157), (-0.2261, 0.05267, -0.8101), (-0.07299, -0.1048, -0.771), (-0.07299, -0.05439, -0.8654), (0.1226, 0.7905, -0.6966), (-0.07665, 0.7862, -0.6966), (0.2402, 0.7212, -0.7019), (-0.1789, 0.7169, -0.7019), (-0.3314, 0.6659, -0.7068), (0.3863, 0.6702, -0.7068), (0.4405, 0.4383, -0.8033), (0.4314, 0.2454, -0.9359), (0.3335, 0.05247, -1.093), (0.148, -0.0681, -1.178), (-0.4003, 0.4369, -0.7921), (-0.4003, 0.2439, -0.9248), (-0.2995, 0.05706, -1.094), (-0.1012, -0.0816, -1.165), (0.2626, -0.2599, -0.6889), (0.1194, -0.353, -0.7547), (-0.2261, -0.2583, -0.7061), (-0.07299, -0.3654, -0.7614), (0.2626, -0.3084, -0.6243), (0.1194, -0.4015, -0.69), (-0.2261, -0.3068, -0.6414), (-0.07299, -0.4139, -0.6967), (0.1616, -0.3482, -0.6052), (-0.1152, -0.3605, -0.6119), (0.1616, -0.316, -0.5236), (-0.1152, -0.3284, -0.5303), (0.1616, -0.3309, -0.4593), (-0.1152, -0.3432, -0.466), (0.1616, -0.4273, -0.4074), (-0.1152, -0.4397, -0.414), (0.1616, -0.5782, -0.3703), (-0.1152, -0.5905, -0.3769), (0.1194, -0.7059, -0.3776), (-0.07299, -0.7183, -0.3843), (0.1194, -0.7691, -0.1405), (-0.07299, -0.7814, -0.1472), (0.02319, -0.09863, -0.7677), (0.02319, -0.04918, -0.8703), (0.02341, -0.07485, -1.172), (0.02319, -0.3592, -0.758), (0.02319, -0.4077, -0.6934), (0.02319, -0.3, -0.5883), (0.02319, -0.2649, -0.4994), (0.02319, -0.2811, -0.4294), (0.02319, -0.3862, -0.3728), (0.02319, -0.5505, -0.3324), (0.02319, -0.7121, -0.3809), (0.02319, -0.8171, -0.1439), (-0.02342, -0.4242, -0.6206), (0.07276, -0.418, -0.6172), (0.3218, -0.0505, -0.5819), (-0.2774, -0.0489, -0.599), (0.3556, -0.05709, -0.4614), (-0.287, -0.05549, -0.4785), (0.3356, 0.1171, -0.4795), (-0.2873, 0.1187, -0.4966), (0.367, 0.09185, -0.3915), (-0.3198, 0.09345, -0.4087), (-0.4508, 0.01984, 0.4716), (-0.4507, 0.01382, 0.3603), (0.4977, 0.08366, 0.4815), (0.4979, 0.07765, 0.3702), (-0.3812, 0.3317, 0.467), (-0.3811, 0.3257, 0.3557), (0.4566, 0.335, 0.4768), (0.4567, 0.329, 0.3655), (-0.4674, -0.05134, 0.1333), (0.5213, -0.09922, 0.1432), (-0.4752, 0.07899, 0.138), (0.5183, 0.0823, 0.1478), (-0.4428, -0.05599, -0.05392), (0.5009, -0.1132, -0.04405), (-0.4507, 0.07433, -0.04926), (0.4979, 0.07765, -0.0394), (-0.4428, -0.09788, -0.2168), (0.5009, -0.1365, -0.207), (-0.4507, 0.03244, -0.2122), (0.4979, 0.06834, -0.2023), (-0.3733, 0.3352, 0.1478), (0.4344, 0.3058, 0.1577), (-0.3561, 0.3354, -0.09935), (0.4271, 0.306, -0.08948), (-0.3709, 0.2704, -0.2711), (0.4114, 0.2738, -0.2613), (-0.3277, 0.2147, -0.3826), (0.3709, 0.218, -0.3727), (0.382, 0.4186, 0.4835), (0.3821, 0.4454, 0.3477), (0.3706, 0.4555, 0.1345), (0.3669, 0.421, -0.09825), (0.3588, 0.3494, -0.2903), (0.3584, 0.2572, -0.4226), (-0.3204, 0.4369, 0.3432), (-0.3205, 0.4116, 0.4779), (-0.3163, 0.463, 0.1303), (-0.3071, 0.4301, -0.1031), (-0.315, 0.3427, -0.2942), (-0.3056, 0.29, -0.4052), (0.1194, -0.6108, 0.0979), (-0.07299, -0.6232, 0.09122), (0.02319, -0.6589, 0.1069), (0.01426, -0.6348, 0.1768), (0.014, -0.624, 0.4138), (0.01414, -0.63, 0.2646), (0.014, -0.624, 0.5554), (0.01684, -0.5109, 0.7214), (0.01684, -0.2264, 0.8539), (0.01684, 0.1679, 0.8571), (0.01684, 0.462, 0.7925), (0.01684, 0.559, 0.5468), (0.01684, 0.6204, 0.3852), (0.01684, 0.6883, 0.1153), (0.01684, 0.6334, -0.09962), (0.01684, 0.5202, -0.313), (0.01684, 0.6172, -0.5037), (0.01519, 0.7882, -0.6966), (-0.4153, -0.2887, 0.08212), (0.474, -0.2854, 0.09199), (-0.3907, -0.2934, -0.1051), (0.4535, -0.2901, -0.09525), (-0.3907, -0.3353, -0.268), (0.4535, -0.3319, -0.2582), (-0.3395, -0.4577, 0.09608), (0.3982, -0.4662, 0.1059), (-0.3149, -0.4623, -0.1517), (0.3777, -0.4709, -0.1418), (-0.3149, -0.5042, -0.3146), (0.3777, -0.5127, -0.3047), (-0.2093, -0.5358, 0.07951), (-0.1847, -0.5405, -0.1682), (-0.1847, -0.5824, -0.3311), (0.2585, -0.5443, 0.08937), (0.238, -0.549, -0.1584), (0.238, -0.5909, -0.3213), (0.3034, 0.5904, 0.2203), (0.1906, 0.6298, 0.2564), (0.09976, 0.6557, 0.2767), (-0.133, 0.6265, 0.2564), (-0.2507, 0.5871, 0.2203), (-0.05406, 0.6524, 0.2767), (-0.4628, 0.046, 0.25), (-0.4549, -0.08433, 0.2454), (0.511, -0.1043, 0.2552), (0.508, 0.08655, 0.2599), (-0.3772, 0.3304, 0.2525), (0.4457, 0.3175, 0.2624), (0.3764, 0.4504, 0.2419), (-0.3184, 0.4498, 0.2376), (0.01684, 0.6539, 0.2767), (-0.4076, -0.2938, 0.2128), (0.4565, -0.2905, 0.2227), (-0.3413, -0.4382, 0.2016), (0.4021, -0.4349, 0.2114), (-0.2276, -0.5448, 0.1829), (0.2931, -0.5415, 0.1927), (0.3034, 0.4566, 0.6133), (0.1906, 0.496, 0.6494), (0.09976, 0.5123, 0.6697), (-0.133, 0.4926, 0.6494), (-0.2507, 0.4533, 0.6133), (-0.05406, 0.509, 0.6697), (0.01684, 0.5105, 0.6697), (0.3792, 0.35, 0.6133), (-0.3074, 0.3467, 0.6133), (0.4327, 0.1067, 0.6036), (-0.3657, 0.04288, 0.6036), (0.4327, -0.109, 0.6068), (-0.3657, -0.1123, 0.6068), (0.4009, -0.2552, 0.6151), (-0.346, -0.2585, 0.586), (0.3396, -0.3978, 0.5821), (-0.3027, -0.4011, 0.5563), (0.3034, 0.06387, 0.7992), (0.1906, -0.009902, 0.8353), (0.09976, -0.02748, 0.8555), (-0.133, -0.01322, 0.8353), (-0.2507, 0.06055, 0.7992), (-0.05406, -0.03079, 0.8555), (0.01684, -0.02927, 0.8555), (0.3034, -0.2786, 0.753), (0.1906, -0.3524, 0.7709), (0.09976, -0.3699, 0.7862), (-0.133, -0.3557, 0.7709), (-0.2507, -0.2819, 0.753), (-0.05406, -0.3733, 0.7862), (0.01684, -0.3717, 0.7862), (0.1616, -0.4162, -0.5882), (-0.1152, -0.4286, -0.5949), (0.1829, -0.4311, -0.5239), (-0.1389, -0.4434, -0.5306), (0.1829, -0.5275, -0.472), (-0.1365, -0.5399, -0.4787), (0.1616, -0.6141, -0.4147), (-0.1152, -0.6264, -0.4214), (-0.296, 0.4248, -0.548), (-0.2802, 0.3536, -0.4107), (-0.3695, 0.539, -0.7541), (-0.3565, -0.07439, -0.3618), (-0.3781, 0.06625, -0.3211), (-0.347, 0.2396, -0.3329), (-0.3098, 0.3135, -0.3557), (-0.2995, -0.3195, -0.4749), (0.3243, 0.3638, -0.398), (0.3421, 0.4365, -0.5488), (0.4134, 0.5543, -0.755), (0.4325, 0.0638, -0.2969), (0.4282, -0.07583, -0.3342), (0.3912, 0.2459, -0.317), (0.3586, 0.3033, -0.3564), (0.358, -0.3202, -0.4412), (-0.2593, -0.5042, -0.4661), (0.3114, -0.5032, -0.4562), (-0.1847, -0.5824, -0.4094), (0.2239, -0.5738, -0.3995), (-0.1496, -0.0008614, -0.8378), (-0.1496, -0.05128, -0.7434), (-0.2003, -0.01227, -1.129), (-0.1496, -0.3119, -0.7337), (-0.1496, -0.3604, -0.6691), (-0.2074, -0.3741, -0.5349), (0.1904, -0.04626, -0.7317), (0.1904, 0.00222, -0.8426), (0.24, -0.008281, -1.136), (0.1904, -0.3069, -0.722), (0.1904, -0.3553, -0.6574), (0.2591, -0.3686, -0.5153), (0.02556, -0.7121, -0.4241), (0.1698, -0.5433, -0.4147), (-0.107, -0.5557, -0.4214), (0.03376, -0.6413, -0.4241), (0.1651, -0.5271, -0.4952), (-0.1117, -0.5395, -0.5019), (0.02903, -0.6251, -0.5046)], [], [(213, 211, 0, 8), (8, 0, 4, 10), (9, 3, 7, 11), (2, 9, 11, 6), (1, 8, 10, 5), (212, 213, 8, 1), (27, 26, 13, 12), (25, 24, 14, 15), (15, 14, 16, 17), (12, 13, 19, 18), (17, 16, 20, 21), (18, 19, 23, 22), (11, 7, 24, 25), (5, 10, 26, 27), (24, 7, 31, 32), (212, 1, 28, 214), (7, 3, 29, 31), (5, 27, 33, 30), (1, 5, 30, 28), (30, 33, 39, 36), (28, 30, 36, 34), (32, 31, 37, 38), (31, 29, 35, 37), (214, 28, 34, 215), (290, 289, 45, 42), (291, 290, 42, 40), (293, 292, 43, 44), (292, 294, 41, 43), (295, 291, 40, 216), (283, 282, 51, 48), (284, 283, 48, 46), (286, 285, 49, 50), (285, 287, 47, 49), (288, 284, 46, 217), (48, 51, 57, 54), (46, 48, 54, 52), (50, 49, 55, 56), (49, 47, 53, 55), (217, 46, 52, 218), (266, 265, 63, 60), (267, 266, 60, 58), (269, 268, 61, 62), (268, 270, 59, 61), (271, 267, 58, 219), (60, 63, 69, 66), (58, 60, 66, 64), (62, 61, 67, 68), (61, 59, 65, 67), (219, 58, 64, 220), (245, 244, 75, 72), (246, 245, 72, 70), (248, 247, 73, 74), (247, 249, 71, 73), (258, 246, 70, 221), (72, 75, 81, 78), (70, 72, 78, 76), (74, 73, 79, 80), (73, 71, 77, 79), (221, 70, 76, 222), (78, 81, 87, 84), (76, 78, 84, 82), (80, 79, 85, 86), (79, 77, 83, 85), (222, 76, 82, 223), (84, 87, 93, 90), (82, 84, 90, 88), (86, 85, 91, 92), (85, 83, 89, 91), (223, 82, 88, 224), (313, 312, 94, 95), (95, 94, 96, 97), (97, 96, 98, 99), (331, 330, 100, 101), (305, 304, 103, 102), (102, 103, 105, 104), (104, 105, 107, 106), (325, 324, 109, 108), (146, 108, 109, 147), (224, 88, 110, 225), (107, 105, 121, 122), (88, 90, 112, 110), (95, 97, 117, 116), (304, 92, 114, 306), (91, 89, 111, 113), (90, 93, 115, 112), (324, 107, 122, 326), (92, 91, 113, 114), (97, 99, 118, 117), (105, 103, 120, 121), (313, 95, 116, 314), (147, 109, 123, 148), (331, 101, 119, 332), (146, 100, 125, 149), (325, 108, 127, 327), (330, 98, 124, 333), (149, 125, 129, 150), (327, 127, 131, 328), (333, 124, 128, 334), (150, 129, 132, 151), (151, 132, 134, 152), (152, 134, 136, 153), (138, 136, 298, 300, 302, 140), (236, 230, 311, 320), (155, 140, 142, 156), (156, 142, 144, 157), (143, 156, 157, 145), (141, 155, 156, 143), (153, 136, 138, 140, 155, 154), (237, 321, 319, 231), (135, 152, 153, 137), (133, 151, 152, 135), (131, 150, 151, 133), (127, 149, 150, 131), (108, 146, 149, 127), (101, 147, 148, 119), (100, 146, 147, 101), (131, 150, 158), (129, 150, 159), (128, 124, 160, 162), (126, 130, 163, 161), (162, 160, 164, 166), (161, 163, 167, 165), (124, 98, 160), (96, 164, 160, 98), (126, 161, 106), (106, 161, 165, 104), (22, 23, 171, 170), (21, 20, 168, 169), (170, 171, 175, 174), (169, 168, 172, 173), (202, 173, 172, 203), (196, 174, 175, 197), (251, 250, 178, 176), (253, 252, 177, 179), (176, 178, 182, 180), (179, 177, 181, 183), (180, 182, 186, 184), (183, 181, 185, 187), (307, 184, 186, 308), (315, 187, 185, 316), (255, 253, 179, 189), (183, 191, 189, 179), (256, 197, 175, 255), (199, 198, 189, 191), (187, 193, 191, 183), (200, 199, 191, 193), (318, 200, 193, 317), (315, 317, 193, 187), (312, 87, 200, 318), (87, 81, 199, 200), (81, 75, 198, 199), (244, 69, 197, 256), (63, 196, 197, 69), (166, 164, 201, 195), (94, 201, 164, 96), (257, 254, 173, 202), (205, 190, 188, 204), (254, 188, 178, 250), (182, 178, 188, 190), (186, 182, 190, 192), (206, 192, 190, 205), (309, 308, 186, 192), (86, 206, 205, 80), (80, 205, 204, 74), (248, 257, 202, 68), (68, 202, 203, 62), (309, 192, 206, 310), (165, 167, 194, 207), (102, 104, 165, 207), (305, 310, 206, 86), (157, 144, 208, 210), (145, 157, 210, 209), (89, 224, 225, 111), (83, 223, 224, 89), (77, 222, 223, 83), (71, 221, 222, 77), (249, 258, 221, 71), (59, 219, 220, 65), (270, 271, 219, 59), (47, 217, 218, 53), (287, 288, 217, 47), (294, 295, 216, 41), (29, 214, 215, 35), (3, 212, 214, 29), (3, 9, 213, 212), (9, 2, 211, 213), (210, 211, 2, 209), (211, 210, 208, 0), (176, 180, 228, 226), (185, 181, 229, 231), (181, 177, 227, 229), (180, 184, 230, 228), (229, 227, 233, 235), (228, 230, 236, 234), (226, 228, 234, 232), (231, 229, 235, 237), (234, 236, 240, 239), (232, 234, 239, 238), (237, 235, 242, 243), (235, 233, 241, 242), (142, 243, 242, 144), (144, 242, 241, 208), (209, 238, 239, 145), (145, 239, 240, 143), (65, 220, 258, 249), (74, 204, 257, 248), (173, 254, 250, 169), (204, 188, 254, 257), (75, 244, 256, 198), (198, 256, 255, 189), (175, 171, 253, 255), (171, 23, 252, 253), (21, 169, 250, 251), (220, 64, 246, 258), (67, 65, 249, 247), (68, 67, 247, 248), (64, 66, 245, 246), (66, 69, 244, 245), (10, 4, 264, 26), (26, 264, 262, 13), (13, 262, 260, 19), (19, 260, 252, 23), (252, 260, 227, 177), (233, 227, 260, 262), (241, 233, 262, 264), (17, 21, 251, 259), (226, 259, 251, 176), (15, 17, 259, 261), (232, 261, 259, 226), (263, 261, 232, 238), (25, 15, 261, 263), (6, 11, 25, 263), (53, 218, 271, 270), (218, 52, 267, 271), (55, 53, 270, 268), (56, 55, 268, 269), (52, 54, 266, 267), (54, 57, 265, 266), (203, 273, 269, 62), (24, 32, 281, 14), (14, 281, 279, 16), (16, 279, 277, 20), (20, 277, 275, 168), (172, 273, 203), (168, 275, 273, 172), (50, 56, 269, 273), (41, 216, 288, 287), (216, 40, 284, 288), (43, 41, 287, 285), (44, 43, 285, 286), (40, 42, 283, 284), (42, 45, 282, 283), (275, 286, 50, 273), (44, 286, 275, 277), (35, 215, 295, 294), (215, 34, 291, 295), (37, 35, 294, 292), (38, 37, 292, 293), (34, 36, 290, 291), (36, 39, 289, 290), (279, 293, 44, 277), (38, 293, 279, 281), (32, 38, 281), (51, 272, 265, 57), (265, 272, 196, 63), (12, 18, 278, 280), (12, 280, 33, 27), (39, 33, 280), (278, 289, 39, 280), (18, 22, 276, 278), (289, 278, 276, 45), (274, 282, 45, 276), (22, 170, 274, 276), (174, 196, 272), (170, 174, 272, 274), (282, 274, 272, 51), (311, 230, 184, 307), (316, 185, 231, 319), (154, 155, 141, 139, 137, 153), (136, 134, 296, 298), (237, 243, 323, 321), (135, 137, 299, 297), (129, 296, 134, 132), (133, 135, 297, 131), (141, 143, 303), (142, 140, 302), (240, 236, 320, 322), (130, 311, 307, 163), (102, 207, 310, 305), (194, 309, 310, 207), (194, 167, 308, 309), (163, 307, 308, 167), (103, 304, 306, 120), (86, 92, 304, 305), (162, 316, 319, 128), (94, 312, 318, 201), (166, 195, 317, 315), (201, 318, 317, 195), (166, 315, 316, 162), (93, 313, 314, 115), (93, 87, 312, 313), (137, 139, 141, 303, 301, 299), (323, 243, 142, 302), (240, 322, 303, 143), (328, 131, 297, 329), (334, 335, 296, 129), (299, 301, 303, 322), (300, 298, 323, 302), (130, 328, 329, 311), (126, 327, 328, 130), (106, 325, 327, 126), (109, 324, 326, 123), (106, 107, 324, 325), (128, 319, 335, 334), (125, 333, 334, 129), (100, 330, 333, 125), (99, 331, 332, 118), (99, 98, 330, 331), (2, 6, 209), (238, 209, 6, 263), (4, 0, 208), (208, 241, 264, 4), (311, 329, 297, 320), (299, 322, 320, 297), (323, 298, 296, 321), (319, 321, 296, 335), (336, 156, 143, 303), (302, 142, 156, 336), (302, 336, 339, 337), (336, 303, 338, 339), (337, 339, 342, 340), (339, 338, 341, 342)])
me_sphere.use_remesh_preserve_volume = False
me_sphere.use_remesh_preserve_attributes = False
me_sphere.use_mirror_vertex_groups = False
me_sphere.update()

# ---- objects
ob_body = bpy.data.objects.new('body', me_cube_004)
ob_side = bpy.data.objects.new('side', None)
ob_front = bpy.data.objects.new('front', None)
ob_plane = bpy.data.objects.new('Plane', me_plane_001)
ob_sphere = bpy.data.objects.new('Sphere', me_sphere)

# ---- transforms, parenting, visibility, modifiers, constraints
ob_body.location = (0.06722, 0.01536, 0.3536)
ob_body.scale = (0.4654, 0.4654, 0.3301)
ob_body.hide_viewport = True
ob_body.lineart.crease_threshold = 0.0
ob_side.location = (0.086, -3.594, -5.616)
ob_side.rotation_euler = (1.571, -0.0, 1.571)
ob_side.scale = (10.0, 10.0, 10.0)
ob_side.empty_display_type = 'IMAGE'
ob_side.empty_image_offset = (0.0, 0.0)
ob_side.lineart.crease_threshold = 0.0
ob_front.location = (-3.403, -0.02794, -5.735)
ob_front.rotation_euler = (1.571, -0.0, 0.0)
ob_front.scale = (10.0, 10.0, 10.0)
ob_front.empty_display_type = 'IMAGE'
ob_front.empty_image_offset = (0.0, 0.0)
ob_front.lineart.crease_threshold = 0.0
ob_plane.location = (0.08557, -0.7249, 3.075)
ob_plane.rotation_euler = (1.569, -0.0, 0.0)
ob_plane.scale = (0.07778, 0.07778, 0.07778)
ob_plane.lineart.crease_threshold = 0.0
_m = ob_plane.modifiers.new('Mirror', 'MIRROR')
ob_sphere.location = (-0.01519, -0.1252, 2.717)
ob_sphere.hide_viewport = True
ob_sphere.lineart.crease_threshold = 0.0

# ---- collection membership
col_collection_1.objects.link(ob_body)
col_collection_1.objects.link(ob_side)
col_collection_1.objects.link(ob_front)
col_collection_10.objects.link(ob_plane)
col_collection_10.objects.link(ob_sphere)

# ---- scene / render settings (as saved in the file)
scene.frame_start = 1; scene.frame_end = 250; scene.frame_set(175)
scene.render.engine = 'BLENDER_EEVEE_NEXT'
scene.render.resolution_percentage = 50
scene.render.dither_intensity = 0.0
scene.cycles.use_denoising = False
scene.cycles.samples = 128
scene.cycles.sampling_pattern = 'TABULATED_SOBOL'
scene.cycles.light_sampling_threshold = 0.0
scene.cycles.use_adaptive_sampling = False
scene.cycles.use_light_tree = False
scene.cycles.blur_glossy = 0.0
scene.cycles.sample_clamp_indirect = 0.0
scene.view_settings.view_transform = 'Standard'
bpy.context.view_layer.update()

# ---- added for rendering (the .blend has no active camera and no usable light): camera, sun
cam_auto = bpy.data.cameras.new('AutoCamera')
cam_auto.lens = 50.0
cam_auto.sensor_width = 36.0
cam_auto.clip_end = 1000.0
ob_auto_camera = bpy.data.objects.new('AutoCamera', cam_auto)
scene.collection.objects.link(ob_auto_camera)
ob_auto_camera.location = (22.0186, -26.5659, 12.3026)
ob_auto_camera.rotation_euler = (1.09748, -7.21219e-08, 0.694738)
scene.camera = ob_auto_camera
light_auto_sun = bpy.data.lights.new('AutoSun', 'SUN')
light_auto_sun.energy = 3.0
light_auto_sun.angle = 0.0523599
ob_auto_sun = bpy.data.objects.new('AutoSun', light_auto_sun)
scene.collection.objects.link(ob_auto_sun)
ob_auto_sun.rotation_euler = (0.872665, 0.174533, 0.523599)
bpy.context.view_layer.update()
